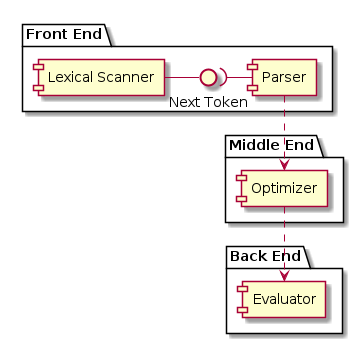

The diagram above was rendered by PlantUML. Its source (embedded in the PNG):
@startuml
skinparam componentStyle uml1

package "Front End" {
  interface "Next Token" as NextToken
  [Lexical Scanner] - NextToken
  NextToken )- [Parser]
}

package "Middle End" {
  [Optimizer]
}

package "Back End" {
  [Evaluator]
}

Parser ..> Optimizer
Optimizer ..> Evaluator

@enduml